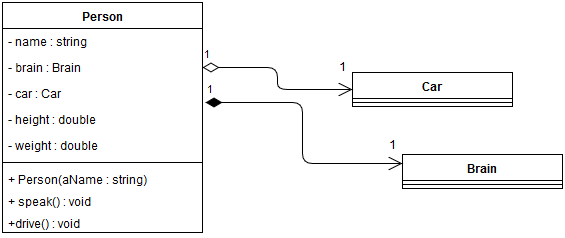

The diagram above was exported from draw.io. Its source (the exported page's mxGraphModel, read from the mxfile embedded in the PNG):
<mxGraphModel dx="1362" dy="801" grid="1" gridSize="10" guides="1" tooltips="1" connect="1" arrows="1" fold="1" page="1" pageScale="1" pageWidth="1169" pageHeight="827" background="#ffffff" math="0" shadow="0">
  <root>
    <mxCell id="0" />
    <mxCell id="1" parent="0" />
    <mxCell id="2" value="Person" style="swimlane;fontStyle=1;align=center;verticalAlign=top;childLayout=stackLayout;horizontal=1;startSize=26;horizontalStack=0;resizeParent=1;resizeParentMax=0;resizeLast=0;collapsible=1;marginBottom=0;swimlaneFillColor=#ffffff;" vertex="1" parent="1">
      <mxGeometry x="150" y="130" width="200" height="230" as="geometry" />
    </mxCell>
    <mxCell id="6" value="- name : string" style="text;strokeColor=none;fillColor=none;align=left;verticalAlign=top;spacingLeft=4;spacingRight=4;overflow=hidden;rotatable=0;points=[[0,0.5],[1,0.5]];portConstraint=eastwest;" vertex="1" parent="2">
      <mxGeometry y="26" width="200" height="26" as="geometry" />
    </mxCell>
    <mxCell id="9" value="- brain : Brain" style="text;strokeColor=none;fillColor=none;align=left;verticalAlign=top;spacingLeft=4;spacingRight=4;overflow=hidden;rotatable=0;points=[[0,0.5],[1,0.5]];portConstraint=eastwest;" vertex="1" parent="2">
      <mxGeometry y="52" width="200" height="26" as="geometry" />
    </mxCell>
    <mxCell id="10" value="- car : Car" style="text;strokeColor=none;fillColor=none;align=left;verticalAlign=top;spacingLeft=4;spacingRight=4;overflow=hidden;rotatable=0;points=[[0,0.5],[1,0.5]];portConstraint=eastwest;" vertex="1" parent="2">
      <mxGeometry y="78" width="200" height="26" as="geometry" />
    </mxCell>
    <mxCell id="11" value="- height : double" style="text;strokeColor=none;fillColor=none;align=left;verticalAlign=top;spacingLeft=4;spacingRight=4;overflow=hidden;rotatable=0;points=[[0,0.5],[1,0.5]];portConstraint=eastwest;" vertex="1" parent="2">
      <mxGeometry y="104" width="200" height="26" as="geometry" />
    </mxCell>
    <mxCell id="12" value="- weight : double" style="text;strokeColor=none;fillColor=none;align=left;verticalAlign=top;spacingLeft=4;spacingRight=4;overflow=hidden;rotatable=0;points=[[0,0.5],[1,0.5]];portConstraint=eastwest;" vertex="1" parent="2">
      <mxGeometry y="130" width="200" height="26" as="geometry" />
    </mxCell>
    <mxCell id="8" value="" style="line;strokeWidth=1;fillColor=none;align=left;verticalAlign=middle;spacingTop=-1;spacingLeft=3;spacingRight=3;rotatable=0;labelPosition=right;points=[];portConstraint=eastwest;" vertex="1" parent="2">
      <mxGeometry y="156" width="200" height="8" as="geometry" />
    </mxCell>
    <mxCell id="3" value="+ Person(aName : string)" style="text;strokeColor=none;fillColor=none;align=left;verticalAlign=top;spacingLeft=4;spacingRight=4;overflow=hidden;rotatable=0;points=[[0,0.5],[1,0.5]];portConstraint=eastwest;" vertex="1" parent="2">
      <mxGeometry y="164" width="200" height="22" as="geometry" />
    </mxCell>
    <mxCell id="14" value="+ speak() : void" style="text;strokeColor=none;fillColor=none;align=left;verticalAlign=top;spacingLeft=4;spacingRight=4;overflow=hidden;rotatable=0;points=[[0,0.5],[1,0.5]];portConstraint=eastwest;" vertex="1" parent="2">
      <mxGeometry y="186" width="200" height="22" as="geometry" />
    </mxCell>
    <mxCell id="13" value="+drive() : void" style="text;strokeColor=none;fillColor=none;align=left;verticalAlign=top;spacingLeft=4;spacingRight=4;overflow=hidden;rotatable=0;points=[[0,0.5],[1,0.5]];portConstraint=eastwest;" vertex="1" parent="2">
      <mxGeometry y="208" width="200" height="22" as="geometry" />
    </mxCell>
    <mxCell id="15" value="Car" style="swimlane;fontStyle=1;align=center;verticalAlign=top;childLayout=stackLayout;horizontal=1;startSize=26;horizontalStack=0;resizeParent=1;resizeParentMax=0;resizeLast=0;collapsible=1;marginBottom=0;swimlaneFillColor=#ffffff;" vertex="1" parent="1">
      <mxGeometry x="500" y="200" width="160" height="34" as="geometry" />
    </mxCell>
    <mxCell id="17" value="" style="line;strokeWidth=1;fillColor=none;align=left;verticalAlign=middle;spacingTop=-1;spacingLeft=3;spacingRight=3;rotatable=0;labelPosition=right;points=[];portConstraint=eastwest;" vertex="1" parent="15">
      <mxGeometry y="26" width="160" height="8" as="geometry" />
    </mxCell>
    <mxCell id="19" value="Brain" style="swimlane;fontStyle=1;align=center;verticalAlign=top;childLayout=stackLayout;horizontal=1;startSize=26;horizontalStack=0;resizeParent=1;resizeParentMax=0;resizeLast=0;collapsible=1;marginBottom=0;swimlaneFillColor=#ffffff;" vertex="1" parent="1">
      <mxGeometry x="550" y="282" width="160" height="34" as="geometry" />
    </mxCell>
    <mxCell id="21" value="" style="line;strokeWidth=1;fillColor=none;align=left;verticalAlign=middle;spacingTop=-1;spacingLeft=3;spacingRight=3;rotatable=0;labelPosition=right;points=[];portConstraint=eastwest;" vertex="1" parent="19">
      <mxGeometry y="26" width="160" height="8" as="geometry" />
    </mxCell>
    <mxCell id="23" value="1" style="endArrow=open;html=1;endSize=12;startArrow=diamondThin;startSize=14;startFill=0;edgeStyle=orthogonalEdgeStyle;align=left;verticalAlign=bottom;strokeWidth=1;entryX=0;entryY=0.5;exitX=1;exitY=0.5;" edge="1" parent="1" source="9" target="15">
      <mxGeometry x="-1" y="3" relative="1" as="geometry">
        <mxPoint x="510" y="130" as="sourcePoint" />
        <mxPoint x="450" y="210" as="targetPoint" />
      </mxGeometry>
    </mxCell>
    <mxCell id="25" value="1" style="text;html=1;resizable=0;points=[];align=center;verticalAlign=middle;labelBackgroundColor=#ffffff;" vertex="1" connectable="0" parent="23">
      <mxGeometry x="0.8721" y="6" relative="1" as="geometry">
        <mxPoint x="1" y="-16" as="offset" />
      </mxGeometry>
    </mxCell>
    <mxCell id="24" value="1" style="endArrow=open;html=1;endSize=12;startArrow=diamondThin;startSize=14;startFill=1;edgeStyle=orthogonalEdgeStyle;align=left;verticalAlign=bottom;strokeWidth=1;entryX=0;entryY=0.25;exitX=1.015;exitY=-0.154;exitPerimeter=0;" edge="1" parent="1" source="11" target="19">
      <mxGeometry x="-1" y="3" relative="1" as="geometry">
        <mxPoint x="150" y="380" as="sourcePoint" />
        <mxPoint x="310" y="380" as="targetPoint" />
      </mxGeometry>
    </mxCell>
    <mxCell id="26" value="1" style="text;html=1;resizable=0;points=[];align=center;verticalAlign=middle;labelBackgroundColor=#ffffff;" vertex="1" connectable="0" parent="24">
      <mxGeometry x="0.8837" y="2" relative="1" as="geometry">
        <mxPoint x="5" y="-16" as="offset" />
      </mxGeometry>
    </mxCell>
  </root>
</mxGraphModel>